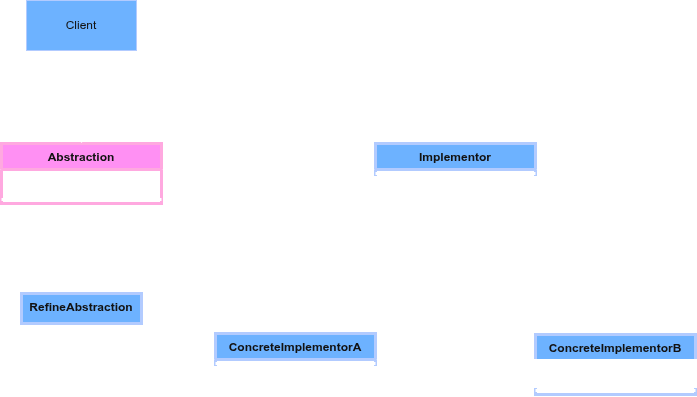

The diagram above was exported from draw.io. Its source (the exported page's mxGraphModel, read from the mxfile embedded in the PNG):
<mxGraphModel dx="1414" dy="754" grid="1" gridSize="10" guides="1" tooltips="1" connect="1" arrows="1" fold="1" page="1" pageScale="1" pageWidth="850" pageHeight="1100" math="0" shadow="0">
  <root>
    <mxCell id="0" />
    <mxCell id="1" parent="0" />
    <mxCell id="luuneTzKKTp2OnUnbWSx-11" edge="1" parent="1" source="luuneTzKKTp2OnUnbWSx-1" style="edgeStyle=orthogonalEdgeStyle;rounded=0;orthogonalLoop=1;jettySize=auto;html=1;strokeWidth=3;strokeColor=light-dark(#000000,#FFFFFF);" target="luuneTzKKTp2OnUnbWSx-8" value="">
      <mxGeometry relative="1" as="geometry" />
    </mxCell>
    <mxCell id="luuneTzKKTp2OnUnbWSx-13" edge="1" parent="1" source="luuneTzKKTp2OnUnbWSx-1" style="edgeStyle=orthogonalEdgeStyle;rounded=0;orthogonalLoop=1;jettySize=auto;html=1;strokeWidth=3;strokeColor=light-dark(#000000,#FFFFFF);" target="luuneTzKKTp2OnUnbWSx-12" value="">
      <mxGeometry relative="1" as="geometry" />
    </mxCell>
    <mxCell id="luuneTzKKTp2OnUnbWSx-1" parent="1" style="swimlane;fontStyle=1;align=center;verticalAlign=top;childLayout=stackLayout;horizontal=1;startSize=26;horizontalStack=0;resizeParent=1;resizeParentMax=0;resizeLast=0;collapsible=1;marginBottom=0;whiteSpace=wrap;html=1;strokeWidth=3;strokeColor=#A50040;fillColor=#d80073;fontColor=#ffffff;" value="Abstraction" vertex="1">
      <mxGeometry height="60" width="160" x="116" y="183" as="geometry" />
    </mxCell>
    <mxCell id="luuneTzKKTp2OnUnbWSx-2" parent="luuneTzKKTp2OnUnbWSx-1" style="text;align=left;verticalAlign=top;spacingLeft=4;spacingRight=4;overflow=hidden;rotatable=0;points=[[0,0.5],[1,0.5]];portConstraint=eastwest;whiteSpace=wrap;html=1;strokeWidth=3;" value="+ Operation()" vertex="1">
      <mxGeometry height="26" width="160" y="26" as="geometry" />
    </mxCell>
    <mxCell id="luuneTzKKTp2OnUnbWSx-3" parent="luuneTzKKTp2OnUnbWSx-1" style="line;strokeWidth=3;fillColor=none;align=left;verticalAlign=middle;spacingTop=-1;spacingLeft=3;spacingRight=3;rotatable=0;labelPosition=right;points=[];portConstraint=eastwest;strokeColor=light-dark(#000000,#FFFFFF);" value="" vertex="1">
      <mxGeometry height="8" width="160" y="52" as="geometry" />
    </mxCell>
    <mxCell id="luuneTzKKTp2OnUnbWSx-17" edge="1" parent="1" source="luuneTzKKTp2OnUnbWSx-8" style="edgeStyle=orthogonalEdgeStyle;rounded=0;orthogonalLoop=1;jettySize=auto;html=1;strokeWidth=3;strokeColor=light-dark(#000000,#FFFFFF);" target="luuneTzKKTp2OnUnbWSx-14" value="">
      <mxGeometry relative="1" as="geometry" />
    </mxCell>
    <mxCell id="luuneTzKKTp2OnUnbWSx-8" parent="1" style="swimlane;fontStyle=1;align=center;verticalAlign=top;childLayout=stackLayout;horizontal=1;startSize=26;horizontalStack=0;resizeParent=1;resizeParentMax=0;resizeLast=0;collapsible=1;marginBottom=0;whiteSpace=wrap;html=1;strokeWidth=3;strokeColor=#001DBC;fillColor=#0050ef;fontColor=#ffffff;" value="Implementor" vertex="1">
      <mxGeometry height="60" width="160" x="490" y="183" as="geometry" />
    </mxCell>
    <mxCell id="luuneTzKKTp2OnUnbWSx-10" parent="luuneTzKKTp2OnUnbWSx-8" style="line;strokeWidth=3;fillColor=none;align=left;verticalAlign=middle;spacingTop=-1;spacingLeft=3;spacingRight=3;rotatable=0;labelPosition=right;points=[];portConstraint=eastwest;strokeColor=light-dark(#000000,#FFFFFF);" value="" vertex="1">
      <mxGeometry height="8" width="160" y="26" as="geometry" />
    </mxCell>
    <mxCell id="luuneTzKKTp2OnUnbWSx-9" parent="luuneTzKKTp2OnUnbWSx-8" style="text;strokeColor=light-dark(#000000,#FFFFFF);fillColor=none;align=left;verticalAlign=top;spacingLeft=4;spacingRight=4;overflow=hidden;rotatable=0;points=[[0,0.5],[1,0.5]];portConstraint=eastwest;whiteSpace=wrap;html=1;strokeWidth=3;" value="+ Operation()" vertex="1">
      <mxGeometry height="26" width="160" y="34" as="geometry" />
    </mxCell>
    <mxCell id="luuneTzKKTp2OnUnbWSx-12" parent="1" style="whiteSpace=wrap;html=1;verticalAlign=top;fontStyle=1;startSize=26;horizontal=1;strokeWidth=3;strokeColor=#001DBC;fillColor=#0050ef;fontColor=#ffffff;" value="RefineAbstraction" vertex="1">
      <mxGeometry height="30" width="120" x="136" y="333" as="geometry" />
    </mxCell>
    <mxCell id="luuneTzKKTp2OnUnbWSx-28" edge="1" parent="1" source="luuneTzKKTp2OnUnbWSx-8" style="edgeStyle=orthogonalEdgeStyle;rounded=0;orthogonalLoop=1;jettySize=auto;html=1;exitX=0.5;exitY=1;exitDx=0;exitDy=0;strokeWidth=3;strokeColor=light-dark(#000000,#FFFFFF);" target="luuneTzKKTp2OnUnbWSx-25" value="">
      <mxGeometry relative="1" as="geometry" />
    </mxCell>
    <mxCell id="luuneTzKKTp2OnUnbWSx-14" parent="1" style="swimlane;fontStyle=1;align=center;verticalAlign=top;childLayout=stackLayout;horizontal=1;startSize=26;horizontalStack=0;resizeParent=1;resizeParentMax=0;resizeLast=0;collapsible=1;marginBottom=0;whiteSpace=wrap;html=1;strokeWidth=3;strokeColor=#001DBC;fillColor=#0050ef;fontColor=#ffffff;" value="ConcreteImplementorB" vertex="1">
      <mxGeometry height="60" width="160" x="650" y="374" as="geometry" />
    </mxCell>
    <mxCell id="luuneTzKKTp2OnUnbWSx-15" parent="luuneTzKKTp2OnUnbWSx-14" style="text;strokeColor=light-dark(#000000,#FFFFFF);fillColor=none;align=left;verticalAlign=top;spacingLeft=4;spacingRight=4;overflow=hidden;rotatable=0;points=[[0,0.5],[1,0.5]];portConstraint=eastwest;whiteSpace=wrap;html=1;strokeWidth=3;" value="+ Operation()" vertex="1">
      <mxGeometry height="26" width="160" y="26" as="geometry" />
    </mxCell>
    <mxCell id="luuneTzKKTp2OnUnbWSx-16" parent="luuneTzKKTp2OnUnbWSx-14" style="line;strokeWidth=3;fillColor=none;align=left;verticalAlign=middle;spacingTop=-1;spacingLeft=3;spacingRight=3;rotatable=0;labelPosition=right;points=[];portConstraint=eastwest;strokeColor=light-dark(#000000,#FFFFFF);" value="" vertex="1">
      <mxGeometry height="8" width="160" y="52" as="geometry" />
    </mxCell>
    <mxCell id="luuneTzKKTp2OnUnbWSx-25" parent="1" style="swimlane;fontStyle=1;align=center;verticalAlign=top;childLayout=stackLayout;horizontal=1;startSize=26;horizontalStack=0;resizeParent=1;resizeParentMax=0;resizeLast=0;collapsible=1;marginBottom=0;whiteSpace=wrap;html=1;strokeWidth=3;strokeColor=#001DBC;fillColor=#0050ef;fontColor=#ffffff;" value="ConcreteImplementorA" vertex="1">
      <mxGeometry height="60" width="160" x="330" y="373" as="geometry" />
    </mxCell>
    <mxCell id="luuneTzKKTp2OnUnbWSx-27" parent="luuneTzKKTp2OnUnbWSx-25" style="line;strokeWidth=3;fillColor=none;align=left;verticalAlign=middle;spacingTop=-1;spacingLeft=3;spacingRight=3;rotatable=0;labelPosition=right;points=[];portConstraint=eastwest;strokeColor=light-dark(#000000,#FFFFFF);" value="" vertex="1">
      <mxGeometry height="8" width="160" y="26" as="geometry" />
    </mxCell>
    <mxCell id="luuneTzKKTp2OnUnbWSx-26" parent="luuneTzKKTp2OnUnbWSx-25" style="text;strokeColor=light-dark(#000000,#FFFFFF);fillColor=none;align=left;verticalAlign=top;spacingLeft=4;spacingRight=4;overflow=hidden;rotatable=0;points=[[0,0.5],[1,0.5]];portConstraint=eastwest;whiteSpace=wrap;html=1;strokeWidth=3;" value="+ Operation()" vertex="1">
      <mxGeometry height="26" width="160" y="34" as="geometry" />
    </mxCell>
    <mxCell id="Jjw6eGsK0L70ApVqElaK-3" edge="1" parent="1" source="Jjw6eGsK0L70ApVqElaK-1" style="edgeStyle=orthogonalEdgeStyle;rounded=0;orthogonalLoop=1;jettySize=auto;html=1;exitX=0.5;exitY=1;exitDx=0;exitDy=0;strokeColor=light-dark(#000000,#FFFFFF);" target="luuneTzKKTp2OnUnbWSx-1">
      <mxGeometry relative="1" as="geometry" />
    </mxCell>
    <mxCell id="Jjw6eGsK0L70ApVqElaK-1" parent="1" style="html=1;whiteSpace=wrap;strokeColor=#001DBC;fillColor=#0050ef;fontColor=#ffffff;" value="Client" vertex="1">
      <mxGeometry height="50" width="110" x="141" y="40" as="geometry" />
    </mxCell>
  </root>
</mxGraphModel>